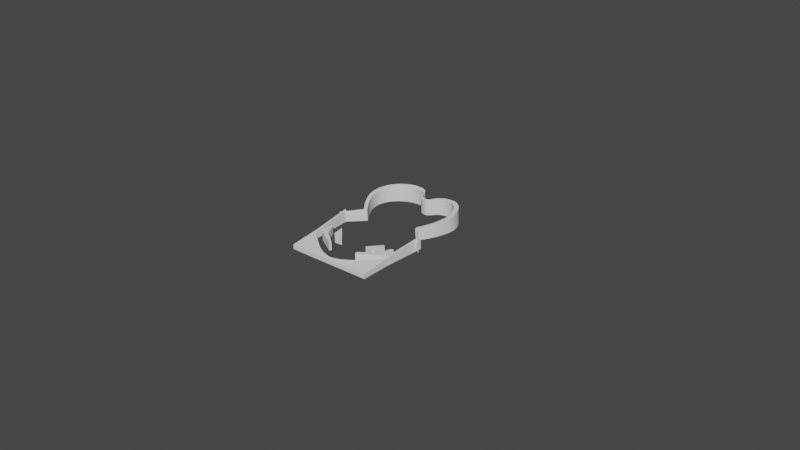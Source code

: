 # Source: BoardColisions.blend  (saved by Blender 3.3.6; exported with 4.5.12 LTS)
import bpy
from mathutils import Matrix  # noqa: F401  (used for matrix-valued properties, if any)

bpy.ops.wm.read_factory_settings(use_empty=True)
scene = bpy.context.scene
scene.name = 'Scene'

# ---- collections
col_collection = bpy.data.collections.new('Collection'); scene.collection.children.link(col_collection)

# ---- node groups
ng_auto_smooth = bpy.data.node_groups.new('Auto Smooth', 'GeometryNodeTree')
_s = ng_auto_smooth.interface.new_socket(name='Geometry', in_out='OUTPUT', socket_type='NodeSocketGeometry')
_s = ng_auto_smooth.interface.new_socket(name='Geometry', in_out='INPUT', socket_type='NodeSocketGeometry')
_s = ng_auto_smooth.interface.new_socket(name='Angle', in_out='INPUT', socket_type='NodeSocketFloat')
_s.subtype = 'ANGLE'
_s.min_value = 0.0
_s.max_value = 3.142
ng_auto_smooth.is_modifier = True
_N = ng_auto_smooth.nodes; _L = ng_auto_smooth.links
n0 = _N.new('NodeGroupOutput'); n0.name = 'Group Output'; n0.location = (480, -100)
n1 = _N.new('NodeGroupInput'); n1.name = 'Group Input'; n1.location = (-420, -300)
n2 = _N.new('NodeGroupInput'); n2.name = 'Group Input.001'; n2.location = (-60, -100)
n3 = _N.new('GeometryNodeSetShadeSmooth'); n3.name = 'Set Shade Smooth'; n3.location = (120, -100)
n3.domain = 'EDGE'
n4 = _N.new('GeometryNodeSetShadeSmooth'); n4.name = 'Set Shade Smooth.001'; n4.location = (300, -100)
n5 = _N.new('GeometryNodeInputMeshEdgeAngle'); n5.name = 'Edge Angle'; n5.location = (-420, -220)
n6 = _N.new('GeometryNodeInputEdgeSmooth'); n6.name = 'Is Edge Smooth'; n6.location = (-60, -160)
n7 = _N.new('GeometryNodeInputShadeSmooth'); n7.name = 'Is Face Smooth'; n7.location = (-240, -340)
n8 = _N.new('FunctionNodeBooleanMath'); n8.name = 'Boolean Math'; n8.location = (-60, -220)
n9 = _N.new('FunctionNodeCompare'); n9.name = 'Compare'; n9.location = (-240, -180)
n9.operation = 'LESS_EQUAL'
_L.new(n5.outputs[0], n9.inputs[0])
_L.new(n4.outputs[0], n0.inputs[0])
_L.new(n1.outputs[1], n9.inputs[1])
_L.new(n9.outputs[0], n8.inputs[0])
_L.new(n7.outputs[0], n8.inputs[1])
_L.new(n2.outputs[0], n3.inputs[0])
_L.new(n6.outputs[0], n3.inputs[1])
_L.new(n3.outputs[0], n4.inputs[0])
_L.new(n8.outputs[0], n3.inputs[2])
n0.is_active_output = True

# ---- world
world_world = bpy.data.worlds.new('World'); scene.world = world_world
world_world.use_nodes = True; world_world.node_tree.nodes.clear()
_N = world_world.node_tree.nodes; _L = world_world.node_tree.links
n0 = _N.new('ShaderNodeOutputWorld'); n0.name = 'World Output'; n0.location = (300, 300)
n1 = _N.new('ShaderNodeBackground'); n1.name = 'Background'; n1.location = (10, 300)
n1.inputs[0].default_value = (0.05088, 0.05088, 0.05088, 1.0)
_L.new(n1.outputs[0], n0.inputs[0])
n0.is_active_output = True
world_world.color = (0.05088, 0.05088, 0.05088)
world_world.use_sun_shadow = False
world_world.sun_shadow_jitter_overblur = 0.0

# ---- meshes
me_plane = bpy.data.meshes.new('Plane')
me_plane.from_pydata([(-0.27, 0.0, 0.0), (0.27, 0.0, 0.0), (0.27, 0.1846, 0.0), (-0.27, 0.1846, 0.0), (-0.2558, 0.0, 0.0), (-0.2416, 0.0, 0.0), (-0.2274, 0.0, 0.0), (-0.2132, 0.0, 0.0), (-0.1989, 0.0, 0.0), (-0.1847, 0.0, 0.0), (-0.1705, 0.0, 0.0), (-0.1563, 0.0, 0.0), (-0.1421, 0.0, 0.0), (-0.1279, 0.0, 0.0), (-0.1137, 0.0, 0.0), (-0.09947, 0.0, 0.0), (-0.08526, 0.0, 0.0), (-0.07105, 0.0, 0.0), (-0.05684, 0.0, 0.0), (-0.04263, 0.0, 0.0), (-0.02842, 0.0, 0.0), (-0.01421, 0.0, 0.0), (-2.701e-08, 0.0, 0.0), (0.01421, 0.0, 0.0), (0.02842, 0.0, 0.0), (0.04263, 0.0, 0.0), (0.05684, 0.0, 0.0), (0.07105, 0.0, 0.0), (0.08526, 0.0, 0.0), (0.09947, 0.0, 0.0), (0.1137, 0.0, 0.0), (0.1279, 0.0, 0.0), (0.1421, 0.0, 0.0), (0.1563, 0.0, 0.0), (0.1705, 0.0, 0.0), (0.1847, 0.0, 0.0), (0.1989, 0.0, 0.0), (0.2132, 0.0, 0.0), (0.2274, 0.0, 0.0), (0.2416, 0.0, 0.0), (0.2558, 0.0, 0.0), (-0.2558, 0.1731, 0.0), (-0.2416, 0.1624, 0.0), (-0.2274, 0.1517, 0.0), (-0.2132, 0.1393, 0.0), (-0.1989, 0.1277, 0.0), (-0.1847, 0.1153, 0.0), (-0.1705, 0.1037, 0.0), (-0.1563, 0.09308, 0.0), (-0.1421, 0.08241, 0.0), (-0.1279, 0.07174, 0.0), (-0.1137, 0.06285, 0.0), (-0.09947, 0.05485, 0.0), (-0.08526, 0.04685, 0.0), (-0.07105, 0.03899, 0.0), (-0.05684, 0.03471, 0.0), (-0.04263, 0.03006, 0.0), (-0.02842, 0.02613, 0.0), (-0.01421, 0.02185, 0.0), (-2.701e-08, 0.02185, 0.0), (0.01421, 0.02185, 0.0), (0.02842, 0.02613, 0.0), (0.04263, 0.03006, 0.0), (0.05684, 0.03471, 0.0), (0.07105, 0.03899, 0.0), (0.08526, 0.04685, 0.0), (0.09947, 0.05485, 0.0), (0.1137, 0.06285, 0.0), (0.1279, 0.07174, 0.0), (0.1421, 0.08241, 0.0), (0.1563, 0.09308, 0.0), (0.1705, 0.1037, 0.0), (0.1847, 0.1153, 0.0), (0.1989, 0.1277, 0.0), (0.2132, 0.1393, 0.0), (0.2274, 0.1517, 0.0), (0.2416, 0.1624, 0.0), (0.2558, 0.1731, 0.0), (0.2889, 0.465, 0.07418), (-0.2737, 0.4535, 0.07329), (0.2889, 0.4682, 0.0), (0.2737, 0.4535, 0.07329), (-0.27, 0.0, 0.03), (0.27, 0.0, 0.03), (0.27, 0.1815, 0.04762), (-0.27, 0.1815, 0.04762), (-0.2558, 0.0, 0.03), (-0.2416, 0.0, 0.03), (-0.2274, 0.0, 0.03), (-0.2132, 0.0, 0.03), (-0.1989, 0.0, 0.03), (-0.1847, 0.0, 0.03), (-0.1705, 0.0, 0.03), (-0.1563, 0.0, 0.03), (-0.1421, 0.0, 0.03), (-0.1279, 0.0, 0.03), (-0.1137, 0.0, 0.03), (-0.09947, 0.0, 0.03), (-0.08526, 0.0, 0.03), (-0.07105, 0.0, 0.03), (-0.05684, 0.0, 0.03), (-0.04263, 0.0, 0.03), (-0.02842, 0.0, 0.03), (-0.01421, 0.0, 0.03), (-2.701e-08, 0.0, 0.03), (0.01421, 0.0, 0.03), (0.02842, 0.0, 0.03), (0.04263, 0.0, 0.03), (0.05684, 0.0, 0.03), (0.07105, 0.0, 0.03), (0.08526, 0.0, 0.03), (0.09947, 0.0, 0.03), (0.1137, 0.0, 0.03), (0.1279, 0.0, 0.03), (0.1421, 0.0, 0.03), (0.1563, 0.0, 0.03), (0.1705, 0.0, 0.03), (0.1847, 0.0, 0.03), (0.1989, 0.0, 0.03), (0.2132, 0.0, 0.03), (0.2274, 0.0, 0.03), (0.2416, 0.0, 0.03), (0.2558, 0.0, 0.03), (-0.2558, 0.17, 0.04672), (-0.2416, 0.1593, 0.04589), (-0.2274, 0.1487, 0.04506), (-0.2132, 0.1363, 0.04409), (-0.1989, 0.1248, 0.0432), (-0.1847, 0.1124, 0.04223), (-0.1705, 0.1008, 0.04133), (-0.1563, 0.0902, 0.0405), (-0.1421, 0.07956, 0.03967), (-0.1279, 0.06893, 0.03884), (-0.1137, 0.06007, 0.03815), (-0.09947, 0.05209, 0.03753), (-0.08526, 0.04412, 0.0369), (-0.07105, 0.03628, 0.03629), (-0.05684, 0.03201, 0.03596), (-0.04263, 0.02738, 0.0356), (-0.02842, 0.02346, 0.03529), (-0.01421, 0.01919, 0.03496), (-2.701e-08, 0.01919, 0.03496), (0.01421, 0.01919, 0.03496), (0.02842, 0.02346, 0.03529), (0.04263, 0.02738, 0.0356), (0.05684, 0.03201, 0.03596), (0.07105, 0.03628, 0.03629), (0.08526, 0.04412, 0.0369), (0.09947, 0.05209, 0.03753), (0.1137, 0.06007, 0.03815), (0.1279, 0.06893, 0.03884), (0.1421, 0.07956, 0.03967), (0.1563, 0.0902, 0.0405), (0.1705, 0.1008, 0.04133), (0.1847, 0.1124, 0.04223), (0.1989, 0.1248, 0.0432), (0.2132, 0.1363, 0.04409), (0.2274, 0.1487, 0.04506), (0.2416, 0.1593, 0.04589), (0.2558, 0.17, 0.04672), (-0.2737, 0.4566, 0.0), (-0.2889, 0.465, 0.07418), (0.2737, 0.4566, 0.0), (-0.2889, 0.4682, 0.0)], [], [(40, 77, 2, 1), (0, 3, 41, 4), (4, 41, 42, 5), (5, 42, 43, 6), (6, 43, 44, 7), (7, 44, 45, 8), (8, 45, 46, 9), (9, 46, 47, 10), (10, 47, 48, 11), (11, 48, 49, 12), (12, 49, 50, 13), (13, 50, 51, 14), (14, 51, 52, 15), (15, 52, 53, 16), (16, 53, 54, 17), (17, 54, 55, 18), (18, 55, 56, 19), (19, 56, 57, 20), (20, 57, 58, 21), (21, 58, 59, 22), (22, 59, 60, 23), (23, 60, 61, 24), (24, 61, 62, 25), (25, 62, 63, 26), (26, 63, 64, 27), (27, 64, 65, 28), (28, 65, 66, 29), (29, 66, 67, 30), (30, 67, 68, 31), (31, 68, 69, 32), (32, 69, 70, 33), (33, 70, 71, 34), (34, 71, 72, 35), (35, 72, 73, 36), (36, 73, 74, 37), (37, 74, 75, 38), (38, 75, 76, 39), (39, 76, 77, 40), (123, 41, 160, 79), (122, 83, 84, 159), (82, 86, 123, 85), (86, 87, 124, 123), (87, 88, 125, 124), (88, 89, 126, 125), (89, 90, 127, 126), (90, 91, 128, 127), (91, 92, 129, 128), (92, 93, 130, 129), (93, 94, 131, 130), (94, 95, 132, 131), (95, 96, 133, 132), (96, 97, 134, 133), (97, 98, 135, 134), (98, 99, 136, 135), (99, 100, 137, 136), (100, 101, 138, 137), (101, 102, 139, 138), (102, 103, 140, 139), (103, 104, 141, 140), (104, 105, 142, 141), (105, 106, 143, 142), (106, 107, 144, 143), (107, 108, 145, 144), (108, 109, 146, 145), (109, 110, 147, 146), (110, 111, 148, 147), (111, 112, 149, 148), (112, 113, 150, 149), (113, 114, 151, 150), (114, 115, 152, 151), (115, 116, 153, 152), (116, 117, 154, 153), (117, 118, 155, 154), (118, 119, 156, 155), (119, 120, 157, 156), (120, 121, 158, 157), (121, 122, 159, 158), (159, 84, 78, 81), (68, 67, 149, 150), (42, 41, 123, 124), (15, 16, 98, 97), (160, 163, 161, 79), (69, 68, 150, 151), (43, 42, 124, 125), (16, 17, 99, 98), (84, 2, 80, 78), (70, 69, 151, 152), (44, 43, 125, 126), (17, 18, 100, 99), (41, 3, 163, 160), (71, 70, 152, 153), (45, 44, 126, 127), (18, 19, 101, 100), (72, 71, 153, 154), (46, 45, 127, 128), (19, 20, 102, 101), (73, 72, 154, 155), (47, 46, 128, 129), (20, 21, 103, 102), (74, 73, 155, 156), (48, 47, 129, 130), (21, 22, 104, 103), (75, 74, 156, 157), (49, 48, 130, 131), (22, 23, 105, 104), (76, 75, 157, 158), (50, 49, 131, 132), (23, 24, 106, 105), (77, 76, 158, 159), (51, 50, 132, 133), (24, 25, 107, 106), (52, 51, 133, 134), (25, 26, 108, 107), (3, 0, 82, 85), (53, 52, 134, 135), (26, 27, 109, 108), (40, 1, 83, 122), (54, 53, 135, 136), (27, 28, 110, 109), (85, 123, 79, 161), (55, 54, 136, 137), (28, 29, 111, 110), (1, 2, 84, 83), (56, 55, 137, 138), (29, 30, 112, 111), (0, 4, 86, 82), (57, 56, 138, 139), (30, 31, 113, 112), (4, 5, 87, 86), (58, 57, 139, 140), (31, 32, 114, 113), (5, 6, 88, 87), (59, 58, 140, 141), (32, 33, 115, 114), (6, 7, 89, 88), (60, 59, 141, 142), (33, 34, 116, 115), (7, 8, 90, 89), (61, 60, 142, 143), (34, 35, 117, 116), (8, 9, 91, 90), (62, 61, 143, 144), (35, 36, 118, 117), (9, 10, 92, 91), (2, 77, 162, 80), (63, 62, 144, 145), (36, 37, 119, 118), (10, 11, 93, 92), (64, 63, 145, 146), (37, 38, 120, 119), (11, 12, 94, 93), (77, 159, 81, 162), (65, 64, 146, 147), (38, 39, 121, 120), (12, 13, 95, 94), (66, 65, 147, 148), (39, 40, 122, 121), (13, 14, 96, 95), (67, 66, 148, 149), (3, 85, 161, 163), (14, 15, 97, 96), (80, 162, 81, 78)])
_uv = me_plane.uv_layers.new(name='UVMap')
_uv.uv.foreach_set('vector', [0.0, 0.0, 0.0, 0.0, 0.0, 0.0, 0.0, 0.0, 0.0, 0.0, 0.0, 0.0, 0.0, 0.0, 0.0, 0.0, 0.0, 0.0, 0.0, 0.0, 0.0, 0.0, 0.0, 0.0, 0.0, 0.0, 0.0, 0.0, 0.0, 0.0, 0.0, 0.0, 0.0, 0.0, 0.0, 0.0, 0.0, 0.0, 0.0, 0.0, 0.0, 0.0, 0.0, 0.0, 0.0, 0.0, 0.0, 0.0, 0.0, 0.0, 0.0, 0.0, 0.0, 0.0, 0.0, 0.0, 0.0, 0.0, 0.0, 0.0, 0.0, 0.0, 0.0, 0.0, 0.0, 0.0, 0.0, 0.0, 0.0, 0.0, 0.0, 0.0, 0.0, 0.0, 0.0, 0.0, 0.0, 0.0, 0.0, 0.0, 0.0, 0.0, 0.0, 0.0, 0.0, 0.0, 0.0, 0.0, 0.0, 0.0, 0.0, 0.0, 0.0, 0.0, 0.0, 0.0, 0.0, 0.0, 0.0, 0.0, 0.0, 0.0, 0.0, 0.0, 0.0, 0.0, 0.0, 0.0, 0.0, 0.0, 0.0, 0.0, 0.0, 0.0, 0.0, 0.0, 0.0, 0.0, 0.0, 0.0, 0.0, 0.0, 0.0, 0.0, 0.0, 0.0, 0.0, 0.0, 0.0, 0.0, 0.0, 0.0, 0.0, 0.0, 0.0, 0.0, 0.0, 0.0, 0.0, 0.0, 0.0, 0.0, 0.0, 0.0, 0.0, 0.0, 0.0, 0.0, 0.0, 0.0, 0.0, 0.0, 0.0, 0.0, 0.0, 0.0, 0.0, 0.0, 0.0, 0.0, 0.0, 0.0, 0.0, 0.0, 0.0, 0.0, 0.0, 0.0, 0.0, 0.0, 0.0, 0.0, 0.0, 0.0, 0.0, 0.0, 0.0, 0.0, 0.0, 0.0, 0.0, 0.0, 0.0, 0.0, 0.0, 0.0, 0.0, 0.0, 0.0, 0.0, 0.0, 0.0, 0.0, 0.0, 0.0, 0.0, 0.0, 0.0, 0.0, 0.0, 0.0, 0.0, 0.0, 0.0, 0.0, 0.0, 0.0, 0.0, 0.0, 0.0, 0.0, 0.0, 0.0, 0.0, 0.0, 0.0, 0.0, 0.0, 0.0, 0.0, 0.0, 0.0, 0.0, 0.0, 0.0, 0.0, 0.0, 0.0, 0.0, 0.0, 0.0, 0.0, 0.0, 0.0, 0.0, 0.0, 0.0, 0.0, 0.0, 0.0, 0.0, 0.0, 0.0, 0.0, 0.0, 0.0, 0.0, 0.0, 0.0, 0.0, 0.0, 0.0, 0.0, 0.0, 0.0, 0.0, 0.0, 0.0, 0.0, 0.0, 0.0, 0.0, 0.0, 0.0, 0.0, 0.0, 0.0, 0.0, 0.0, 0.0, 0.0, 0.0, 0.0, 0.0, 0.0, 0.0, 0.0, 0.0, 0.0, 0.0, 0.0, 0.0, 0.0, 0.0, 0.0, 0.0, 0.0, 0.0, 0.0, 0.0, 0.0, 0.0, 0.0, 0.0, 0.0, 0.0, 0.0, 0.0, 0.0, 0.0, 0.0, 0.0, 0.0, 0.0, 0.0, 0.0, 0.0, 0.0, 0.0, 0.0, 0.0, 0.0, 0.0, 0.0, 0.0, 0.0, 0.0, 0.0, 0.0, 0.0, 0.0, 0.0, 0.0, 0.0, 0.0, 0.0, 0.0, 0.0, 0.0, 0.0, 0.0, 0.0, 0.0, 0.0, 0.0, 0.0, 0.0, 0.0, 0.0, 0.0, 0.0, 0.0, 0.0, 0.0, 0.0, 0.0, 0.0, 0.0, 0.0, 0.0, 0.0, 0.0, 0.0, 0.0, 0.0, 0.0, 0.0, 0.0, 0.0, 0.0, 0.0, 0.0, 0.0, 0.0, 0.0, 0.0, 0.0, 0.0, 0.0, 0.0, 0.0, 0.0, 0.0, 0.0, 0.0, 0.0, 0.0, 0.0, 0.0, 0.0, 0.0, 0.0, 0.0, 0.0, 0.0, 0.0, 0.0, 0.0, 0.0, 0.0, 0.0, 0.0, 0.0, 0.0, 0.0, 0.0, 0.0, 0.0, 0.0, 0.0, 0.0, 0.0, 0.0, 0.0, 0.0, 0.0, 0.0, 0.0, 0.0, 0.0, 0.0, 0.0, 0.0, 0.0, 0.0, 0.0, 0.0, 0.0, 0.0, 0.0, 0.0, 0.0, 0.0, 0.0, 0.0, 0.0, 0.0, 0.0, 0.0, 0.0, 0.0, 0.0, 0.0, 0.0, 0.0, 0.0, 0.0, 0.0, 0.0, 0.0, 0.0, 0.0, 0.0, 0.0, 0.0, 0.0, 0.0, 0.0, 0.0, 0.0, 0.0, 0.0, 0.0, 0.0, 0.0, 0.0, 0.0, 0.0, 0.0, 0.0, 0.0, 0.0, 0.0, 0.0, 0.0, 0.0, 0.0, 0.0, 0.0, 0.0, 0.0, 0.0, 0.0, 0.0, 0.0, 0.0, 0.0, 0.0, 0.0, 0.0, 0.0, 0.0, 0.0, 0.0, 0.0, 0.0, 0.0, 0.0, 0.0, 0.0, 0.0, 0.0, 0.0, 0.0, 0.0, 0.0, 0.0, 0.0, 0.0, 0.0, 0.0, 0.0, 0.0, 0.0, 0.0, 0.0, 0.0, 0.0, 0.0, 0.0, 0.0, 0.0, 0.0, 0.0, 0.0, 0.0, 0.0, 0.0, 0.0, 0.0, 0.0, 0.0, 0.0, 0.0, 0.0, 0.0, 0.0, 0.0, 0.0, 0.0, 0.0, 0.0, 0.0, 0.0, 0.0, 0.0, 0.0, 0.0, 0.0, 0.0, 0.0, 0.0, 0.0, 0.0, 0.0, 0.0, 0.0, 0.0, 0.0, 0.0, 0.0, 0.0, 0.0, 0.0, 0.0, 0.0, 0.0, 0.0, 0.0, 0.0, 0.0, 0.0, 0.0, 0.0, 0.0, 0.0, 0.0, 0.0, 0.0, 0.0, 0.0, 0.0, 0.0, 0.0, 0.0, 0.0, 0.0, 0.0, 0.0, 0.0, 0.0, 0.0, 0.0, 0.0, 0.0, 0.0, 0.0, 0.0, 0.0, 0.0, 0.0, 0.0, 0.0, 0.0, 0.0, 0.0, 0.0, 0.0, 0.0, 0.0, 0.0, 0.0, 0.0, 0.0, 0.0, 0.0, 0.0, 0.0, 0.0, 0.0, 0.0, 0.0, 0.0, 0.0, 0.0, 0.0, 0.0, 0.0, 0.0, 0.0, 0.0, 0.0, 0.0, 0.0, 0.0, 0.0, 0.0, 0.0, 0.0, 0.0, 0.0, 0.0, 0.0, 0.0, 0.0, 0.0, 0.0, 0.0, 0.0, 0.0, 0.0, 0.0, 0.0, 0.0, 0.0, 0.0, 0.0, 0.0, 0.0, 0.0, 0.0, 0.0, 0.0, 0.0, 0.0, 0.0, 0.0, 0.0, 0.0, 0.0, 0.0, 0.0, 0.0, 0.0, 0.0, 0.0, 0.0, 0.0, 0.0, 0.0, 0.0, 0.0, 0.0, 0.0, 0.0, 0.0, 0.0, 0.0, 0.0, 0.0, 0.0, 0.0, 0.0, 0.0, 0.0, 0.0, 0.0, 0.0, 0.0, 0.0, 0.0, 0.0, 0.0, 0.0, 0.0, 0.0, 0.0, 0.0, 0.0, 0.0, 0.0, 0.0, 0.0, 0.0, 0.0, 0.0, 0.0, 0.0, 0.0, 0.0, 0.0, 0.0, 0.0, 0.0, 0.0, 0.0, 0.0, 0.0, 0.0, 0.0, 0.0, 0.0, 0.0, 0.0, 0.0, 0.0, 0.0, 0.0, 0.0, 0.0, 0.0, 0.0, 0.0, 0.0, 0.0, 0.0, 0.0, 0.0, 0.0, 0.0, 0.0, 0.0, 0.0, 0.0, 0.0, 0.0, 0.0, 0.0, 0.0, 0.0, 0.0, 0.0, 0.0, 0.0, 0.0, 0.0, 0.0, 0.0, 0.0, 0.0, 0.0, 0.0, 0.0, 0.0, 0.0, 0.0, 0.0, 0.0, 0.0, 0.0, 0.0, 0.0, 0.0, 0.0, 0.0, 0.0, 0.0, 0.0, 0.0, 0.0, 0.0, 0.0, 0.0, 0.0, 0.0, 0.0, 0.0, 0.0, 0.0, 0.0, 0.0, 0.0, 0.0, 0.0, 0.0, 0.0, 0.0, 0.0, 0.0, 0.0, 0.0, 0.0, 0.0, 0.0, 0.0, 0.0, 0.0, 0.0, 0.0, 0.0, 0.0, 0.0, 0.0, 0.0, 0.0, 0.0, 0.0, 0.0, 0.0, 0.0, 0.0, 0.0, 0.0, 0.0, 0.0, 0.0, 0.0, 0.0, 0.0, 0.0, 0.0, 0.0, 0.0, 0.0, 0.0, 0.0, 0.0, 0.0, 0.0, 0.0, 0.0, 0.0, 0.0, 0.0, 0.0, 0.0, 0.0, 0.0, 0.0, 0.0, 0.0, 0.0, 0.0, 0.0, 0.0, 0.0, 0.0, 0.0, 0.0, 0.0, 0.0, 0.0, 0.0, 0.0, 0.0, 0.0, 0.0, 0.0, 0.0, 0.0, 0.0, 0.0, 0.0, 0.0, 0.0, 0.0, 0.0, 0.0, 0.0, 0.0, 0.0, 0.0, 0.0, 0.0, 0.0, 0.0, 0.0, 0.0, 0.0, 0.0, 0.0, 0.0, 0.0, 0.0, 0.0, 0.0, 0.0, 0.0, 0.0, 0.0, 0.0, 0.0, 0.0, 0.0, 0.0, 0.0, 0.0, 0.0, 0.0, 0.0, 0.0, 0.0, 0.0, 0.0, 0.0, 0.0, 0.0, 0.0, 0.0, 0.0, 0.0, 0.0, 0.0, 0.0, 0.0, 0.0, 0.0, 0.0, 0.0, 0.0, 0.0, 0.0, 0.0, 0.0, 0.0, 0.0, 0.0, 0.0, 0.0, 0.0, 0.0, 0.0, 0.0, 0.0, 0.0, 0.0, 0.0, 0.0, 0.0, 0.0, 0.0, 0.0, 0.0, 0.0, 0.0, 0.0, 0.0, 0.0, 0.0, 0.0, 0.0, 0.0, 0.0, 0.0, 0.0, 0.0, 0.0, 0.0, 0.0, 0.0, 0.0, 0.0, 0.0, 0.0, 0.0, 0.0, 0.0, 0.0, 0.0, 0.0, 0.0, 0.0, 0.0, 0.0, 0.0, 0.0, 0.0, 0.0, 0.0, 0.0, 0.0, 0.0, 0.0, 0.0, 0.0, 0.0, 0.0, 0.0, 0.0, 0.0, 0.0, 0.0, 0.0, 0.0, 0.0, 0.0, 0.0, 0.0, 0.0, 0.0, 0.0, 0.0, 0.0, 0.0, 0.0, 0.0, 0.0, 0.0, 0.0, 0.0, 0.0, 0.0, 0.0, 0.0, 0.0, 0.0, 0.0, 0.0, 0.0, 0.0, 0.0, 0.0, 0.0, 0.0, 0.0, 0.0, 0.0, 0.0, 0.0, 0.0, 0.0, 0.0, 0.0, 0.0, 0.0, 0.0, 0.0, 0.0, 0.0, 0.0, 0.0, 0.0, 0.0, 0.0, 0.0, 0.0, 0.0, 0.0, 0.0, 0.0, 0.0, 0.0, 0.0, 0.0, 0.0, 0.0, 0.0, 0.0, 0.0, 0.0, 0.0, 0.0, 0.0, 0.0, 0.0, 0.0, 0.0, 0.0, 0.0, 0.0, 0.0, 0.0, 0.0, 0.0, 0.0, 0.0, 0.0, 0.0, 0.0, 0.0, 0.0, 0.0, 0.0, 0.0, 0.0, 0.0, 0.0, 0.0, 0.0, 0.0, 0.0, 0.0, 0.0, 0.0, 0.0, 0.0, 0.0, 0.0, 0.0, 0.0, 0.0, 0.0, 0.0, 0.0, 0.0, 0.0, 0.0, 0.0, 0.0, 0.0, 0.0, 0.0, 0.0, 0.0, 0.0, 0.0, 0.0, 0.0, 0.0, 0.0, 0.0, 0.0, 0.0, 0.0, 0.0, 0.0, 0.0, 0.0, 0.0, 0.0, 0.0, 0.0, 0.0, 0.0, 0.0, 0.0, 0.0, 0.0, 0.0, 0.0, 0.0, 0.0, 0.0, 0.0, 0.0, 0.0, 0.0, 0.0, 0.0, 0.0, 0.0, 0.0, 0.0, 0.0, 0.0, 0.0, 0.0, 0.0, 0.0, 0.0, 0.0, 0.0, 0.0, 0.0, 0.0, 0.0, 0.0, 0.0, 0.0, 0.0, 0.0, 0.0, 0.0, 0.0, 0.0, 0.0, 0.0, 0.0, 0.0, 0.0, 0.0, 0.0, 0.0, 0.0, 0.0, 0.0, 0.0, 0.0, 0.0, 0.0, 0.0, 0.0, 0.0, 0.0, 0.0, 0.0, 0.0, 0.0, 0.0, 0.0, 0.0, 0.0, 0.0, 0.0, 0.0, 0.0, 0.0, 0.0, 0.0, 0.0, 0.0, 0.0, 0.0, 0.0, 0.0, 0.0, 0.0, 0.0, 0.0, 0.0, 0.0, 0.0, 0.0, 0.0, 0.0, 0.0, 0.0, 0.0, 0.0, 0.0, 0.0, 0.0, 0.0, 0.0, 0.0, 0.0, 0.0, 0.0, 0.0, 0.0, 0.0, 0.0, 0.0, 0.0, 0.0, 0.0, 0.0, 0.0, 0.0, 0.0, 0.0, 0.0, 0.0, 0.0, 0.0, 0.0, 0.0, 0.0, 0.0, 0.0, 0.0, 0.0, 0.0, 0.0, 0.0, 0.0, 0.0, 0.0, 0.0, 0.0, 0.0, 0.0, 0.0, 0.0, 0.0, 0.0, 0.0, 0.0, 0.0, 0.0, 0.0, 0.0, 0.0, 0.0, 0.0, 0.0])
me_plane.update()
me_mesh = bpy.data.meshes.new('Mesh')
me_mesh.from_pydata([(-0.2612, 0.4092, 0.0), (-0.252, 0.4185, 0.0), (-0.1873, 0.4828, 0.0), (-0.1831, 0.4878, 0.0), (-0.1873, 0.5015, 0.0), (-0.2138, 0.5384, 0.0), (-0.2361, 0.5738, 0.0), (-0.2642, 0.6374, 0.0), (-0.266, 0.7334, 0.0), (-0.2574, 0.7561, 0.0), (-0.231, 0.796, 0.0), (-0.2139, 0.8129, 0.0), (-0.1741, 0.8397, 0.0), (-0.152, 0.8492, 0.0), (-0.129, 0.8558, 0.0), (-0.04505, 0.8527, 0.0), (-0.03411, 0.8462, 0.0), (-0.02677, 0.8383, 0.0), (-0.01891, 0.8199, 0.0), (-0.01639, 0.8102, 0.0), (-0.0135, 0.8008, 0.0), (-0.002622, 0.7841, 0.0), (0.02169, 0.7732, 0.0), (0.06227, 0.787, 0.0), (0.1108, 0.8313, 0.0), (0.1272, 0.8371, 0.0), (0.1721, 0.8401, 0.0), (0.2304, 0.8082, 0.0), (0.2412, 0.7937, 0.0), (0.2576, 0.7603, 0.0), (0.2674, 0.6881, 0.0), (0.2572, 0.6416, 0.0), (0.2465, 0.6054, 0.0), (0.2422, 0.594, 0.0), (0.215, 0.5392, 0.0), (0.1929, 0.4913, 0.0), (0.201, 0.4774, 0.0), (0.2075, 0.4688, 0.0), (0.2155, 0.4591, 0.0), (0.272, 0.3981, 0.0), (0.2856, 0.3837, 0.0), (-0.2754, 0.3893, 0.06575), (-0.2419, 0.4239, 0.06898), (-0.2314, 0.4341, 0.06994), (-0.221, 0.4443, 0.07089), (-0.2109, 0.4541, 0.07181), (-0.1936, 0.4713, 0.07341), (-0.1873, 0.4966, 0.07577), (-0.1944, 0.5063, 0.07668), (-0.2249, 0.5501, 0.08077), (-0.2564, 0.6098, 0.08634), (-0.2642, 0.6319, 0.08841), (-0.2139, 0.8067, 0.1047), (-0.1055, 0.853, 0.1091), (-0.06058, 0.851, 0.1089), (-0.02204, 0.8231, 0.1063), (0.02169, 0.7672, 0.101), (0.04542, 0.7685, 0.1012), (0.06227, 0.7809, 0.1023), (0.08682, 0.8084, 0.1049), (0.09758, 0.8173, 0.1057), (0.1108, 0.825, 0.1064), (0.1474, 0.8338, 0.1073), (0.1721, 0.8337, 0.1073), (0.1888, 0.8306, 0.107), (0.2042, 0.8239, 0.1063), (0.2503, 0.7715, 0.1014), (0.2572, 0.6361, 0.0888), (0.2503, 0.6115, 0.0865), (0.2465, 0.6001, 0.08544), (0.2422, 0.5887, 0.08437), (0.2237, 0.55, 0.08076), (0.2047, 0.5161, 0.07759), (0.1924, 0.4954, 0.07566), (0.1916, 0.4915, 0.0753), (0.2075, 0.464, 0.07273), (0.2248, 0.4439, 0.07085), (0.2353, 0.4325, 0.06979), (0.2591, 0.4073, 0.06743), (-0.2754, 0.3938, 0.0), (-0.2691, 0.4008, 0.0), (-0.2419, 0.4285, 0.0), (-0.2314, 0.4387, 0.0), (-0.221, 0.449, 0.0), (-0.2109, 0.4588, 0.0), (-0.2016, 0.468, 0.0), (-0.1936, 0.4761, 0.0), (-0.1813, 0.4908, 0.0), (-0.1827, 0.4946, 0.0), (-0.1944, 0.5113, 0.0), (-0.2034, 0.5237, 0.0), (-0.2249, 0.5552, 0.0), (-0.2468, 0.5938, 0.0), (-0.2564, 0.6151, 0.0), (-0.2697, 0.6603, 0.0), (-0.2722, 0.6836, 0.0), (-0.271, 0.7092, 0.0), (-0.2456, 0.777, 0.0), (-0.1949, 0.8275, 0.0), (-0.1055, 0.8595, 0.0), (-0.08168, 0.8599, 0.0), (-0.06058, 0.8574, 0.0), (-0.02204, 0.8294, 0.0), (-0.009245, 0.792, 0.0), (0.007357, 0.7778, 0.0), (0.03476, 0.7722, 0.0), (0.04542, 0.7746, 0.0), (0.05435, 0.7797, 0.0), (0.06986, 0.7957, 0.0), (0.07781, 0.8051, 0.0), (0.08682, 0.8147, 0.0), (0.09758, 0.8236, 0.0), (0.1474, 0.8402, 0.0), (0.1888, 0.8369, 0.0), (0.2042, 0.8302, 0.0), (0.2181, 0.8205, 0.0), (0.2503, 0.7776, 0.0), (0.263, 0.7422, 0.0), (0.2665, 0.7239, 0.0), (0.268, 0.7057, 0.0), (0.2647, 0.6717, 0.0), (0.2608, 0.6558, 0.0), (0.2538, 0.6288, 0.0), (0.2503, 0.6169, 0.0), (0.2371, 0.582, 0.0), (0.231, 0.5692, 0.0), (0.2237, 0.5551, 0.0), (0.2047, 0.5211, 0.0), (0.1924, 0.5003, 0.0), (0.1916, 0.4964, 0.0), (0.196, 0.4849, 0.0), (0.2248, 0.4486, 0.0), (0.2353, 0.4371, 0.0), (0.2467, 0.4248, 0.0), (0.2591, 0.4118, 0.0), (-0.2691, 0.3964, 0.06641), (-0.2612, 0.4047, 0.06719), (-0.252, 0.414, 0.06806), (-0.2016, 0.4632, 0.07266), (-0.1873, 0.478, 0.07404), (-0.1831, 0.483, 0.0745), (-0.1813, 0.486, 0.07478), (-0.1827, 0.4897, 0.07513), (-0.2034, 0.5187, 0.07783), (-0.2138, 0.5334, 0.0792), (-0.2361, 0.5686, 0.08249), (-0.2468, 0.5885, 0.08436), (-0.2697, 0.6547, 0.09054), (-0.2722, 0.6779, 0.0927), (-0.271, 0.7034, 0.09508), (-0.266, 0.7275, 0.09733), (-0.2574, 0.7501, 0.09944), (-0.2456, 0.7709, 0.1014), (-0.231, 0.7898, 0.1032), (-0.1949, 0.8212, 0.1061), (-0.1741, 0.8333, 0.1072), (-0.152, 0.8428, 0.1081), (-0.129, 0.8494, 0.1087), (-0.08168, 0.8535, 0.1091), (-0.04505, 0.8463, 0.1084), (-0.03411, 0.8398, 0.1078), (-0.02677, 0.832, 0.1071), (-0.01891, 0.8136, 0.1054), (-0.01639, 0.804, 0.1045), (-0.0135, 0.7946, 0.1036), (-0.009245, 0.7858, 0.1028), (-0.002622, 0.778, 0.1021), (0.007357, 0.7717, 0.1015), (0.03476, 0.7661, 0.1009), (0.05435, 0.7736, 0.1016), (0.06986, 0.7895, 0.1031), (0.07781, 0.7989, 0.104), (0.1272, 0.8307, 0.107), (0.2181, 0.8142, 0.1054), (0.2304, 0.802, 0.1043), (0.2412, 0.7876, 0.1029), (0.2576, 0.7543, 0.09983), (0.263, 0.7363, 0.09815), (0.2665, 0.718, 0.09645), (0.268, 0.6999, 0.09476), (0.2674, 0.6824, 0.09312), (0.2647, 0.666, 0.09159), (0.2608, 0.6502, 0.09012), (0.2538, 0.6234, 0.08761), (0.2371, 0.5768, 0.08326), (0.231, 0.564, 0.08207), (0.215, 0.5341, 0.07928), (0.1929, 0.4864, 0.07482), (0.196, 0.4801, 0.07423), (0.201, 0.4726, 0.07353), (0.2155, 0.4544, 0.07183), (0.2467, 0.4203, 0.06864), (0.272, 0.3936, 0.06616), (0.2856, 0.3793, 0.06482), (-0.2854, 0.3957, -0.0014), (-0.2753, 0.4059, -0.0014), (-0.2094, 0.4743, -0.0014), (-0.2048, 0.4798, -0.0014), (-0.2052, 0.4902, -0.0014), (-0.2343, 0.5306, -0.0014), (-0.2586, 0.5693, -0.0014), (-0.2894, 0.6388, -0.0014), (-0.2913, 0.7438, -0.0014), (-0.2819, 0.7686, -0.0014), (-0.253, 0.8123, -0.0014), (-0.2344, 0.8307, -0.0014), (-0.1908, 0.86, -0.0014), (-0.1667, 0.8704, -0.0014), (-0.1416, 0.8777, -0.0014), (-0.04973, 0.8743, -0.0014), (-0.03778, 0.8672, -0.0014), (-0.02975, 0.8585, -0.0014), (-0.01738, 0.8384, -0.0014), (-0.01463, 0.8278, -0.0014), (-0.01147, 0.8174, -0.0014), (-0.003343, 0.7993, -0.0014), (0.02323, 0.7874, -0.0014), (0.06512, 0.8044, -0.0014), (0.1207, 0.8509, -0.0014), (0.1386, 0.8571, -0.0014), (0.1877, 0.8605, -0.0014), (0.2515, 0.8256, -0.0014), (0.2632, 0.8098, -0.0014), (0.2811, 0.7732, -0.0014), (0.2919, 0.6943, -0.0014), (0.2808, 0.6435, -0.0014), (0.269, 0.6039, -0.0014), (0.2643, 0.5914, -0.0014), (0.2346, 0.5315, -0.0014), (0.2132, 0.48, -0.001976), (0.2208, 0.4679, -0.0007285), (0.228, 0.4585, -0.0007285), (0.2367, 0.4479, -0.0007285), (0.2986, 0.3812, -0.0007285), (0.3134, 0.3655, -0.0007285), (-0.3009, 0.3744, 0.06576), (-0.2643, 0.4122, 0.06929), (-0.2529, 0.4233, 0.07034), (-0.2414, 0.4345, 0.07138), (-0.2352, 0.4433, 0.0722), (-0.2164, 0.4621, 0.07396), (-0.2052, 0.4853, 0.07612), (-0.213, 0.4959, 0.07712), (-0.2464, 0.5438, 0.08158), (-0.2808, 0.609, 0.08767), (-0.2894, 0.6332, 0.08994), (-0.2344, 0.8243, 0.1078), (-0.1158, 0.875, 0.1125), (-0.06671, 0.8727, 0.1123), (-0.02457, 0.8423, 0.1095), (0.02323, 0.7811, 0.1037), (0.04918, 0.7826, 0.1039), (0.06512, 0.7981, 0.1053), (0.09196, 0.8282, 0.1081), (0.1062, 0.8359, 0.1089), (0.1207, 0.8443, 0.1096), (0.1606, 0.854, 0.1106), (0.1877, 0.8539, 0.1105), (0.206, 0.8504, 0.1102), (0.2228, 0.8432, 0.1095), (0.2732, 0.7859, 0.1042), (0.2808, 0.6379, 0.09037), (0.2732, 0.6109, 0.08786), (0.269, 0.5984, 0.08669), (0.2643, 0.586, 0.08552), (0.2441, 0.5436, 0.08157), (0.2233, 0.5066, 0.07811), (0.2099, 0.484, 0.076), (0.2118, 0.4807, 0.07512), (0.228, 0.4536, 0.07383), (0.2469, 0.4316, 0.07178), (0.2584, 0.4191, 0.07062), (0.2844, 0.3916, 0.06804), (-0.3009, 0.3789, -0.0014), (-0.2941, 0.3866, -0.0014), (-0.2643, 0.4168, -0.0014), (-0.2529, 0.428, -0.0014), (-0.2414, 0.4392, -0.0014), (-0.2352, 0.4481, -0.0014), (-0.2251, 0.4581, -0.0014), (-0.2164, 0.467, -0.0014), (-0.2029, 0.4831, -0.0014), (-0.2044, 0.4872, -0.0014), (-0.213, 0.501, -0.0014), (-0.2229, 0.5145, -0.0014), (-0.2464, 0.549, -0.0014), (-0.2703, 0.5912, -0.0014), (-0.2808, 0.6145, -0.0014), (-0.2953, 0.6639, -0.0014), (-0.2981, 0.6894, -0.0014), (-0.2968, 0.7173, -0.0014), (-0.269, 0.7915, -0.0014), (-0.2135, 0.8467, -0.0014), (-0.1158, 0.8816, -0.0014), (-0.08978, 0.8821, -0.0014), (-0.06671, 0.8794, -0.0014), (-0.02457, 0.8488, -0.0014), (-0.006813, 0.8078, -0.0014), (0.007567, 0.7923, -0.0014), (0.03753, 0.7862, -0.0014), (0.04918, 0.7888, -0.0014), (0.05895, 0.7945, -0.0014), (0.07342, 0.8139, -0.0014), (0.08211, 0.8242, -0.0014), (0.09196, 0.8347, -0.0014), (0.1062, 0.8424, -0.0014), (0.1606, 0.8606, -0.0014), (0.206, 0.857, -0.0014), (0.2228, 0.8497, -0.0014), (0.238, 0.8391, -0.0014), (0.2732, 0.7922, -0.0014), (0.2871, 0.7535, -0.0014), (0.2909, 0.7334, -0.0014), (0.2926, 0.7135, -0.0014), (0.2889, 0.6763, -0.0014), (0.2846, 0.6589, -0.0014), (0.277, 0.6295, -0.0014), (0.2732, 0.6165, -0.0014), (0.2587, 0.5783, -0.0014), (0.2521, 0.5643, -0.0014), (0.2441, 0.5489, -0.0014), (0.2233, 0.5117, -0.0014), (0.2099, 0.489, -0.0014), (0.2118, 0.4856, -0.001976), (0.2154, 0.4761, -0.0007285), (0.2469, 0.4364, -0.0007285), (0.2584, 0.4239, -0.0007285), (0.2709, 0.4104, -0.0007285), (0.2844, 0.3962, -0.0007285), (-0.2941, 0.3821, 0.06648), (-0.2854, 0.3912, 0.06733), (-0.2753, 0.4013, 0.06828), (-0.2251, 0.4533, 0.07313), (-0.2094, 0.4694, 0.07464), (-0.2048, 0.4749, 0.07515), (-0.2029, 0.4781, 0.07545), (-0.2044, 0.4822, 0.07583), (-0.2229, 0.5094, 0.07838), (-0.2343, 0.5255, 0.07987), (-0.2586, 0.564, 0.08347), (-0.2703, 0.5858, 0.08551), (-0.2953, 0.6581, 0.09226), (-0.2981, 0.6835, 0.09463), (-0.2968, 0.7114, 0.09723), (-0.2913, 0.7377, 0.0997), (-0.2819, 0.7624, 0.102), (-0.269, 0.7852, 0.1041), (-0.253, 0.8059, 0.1061), (-0.2135, 0.8402, 0.1093), (-0.1908, 0.8534, 0.1105), (-0.1667, 0.8638, 0.1115), (-0.1416, 0.871, 0.1121), (-0.08978, 0.8755, 0.1126), (-0.04973, 0.8676, 0.1118), (-0.03778, 0.8605, 0.1112), (-0.02975, 0.8519, 0.1104), (-0.01738, 0.8319, 0.1085), (-0.01463, 0.8213, 0.1075), (-0.01147, 0.811, 0.1065), (-0.006813, 0.8014, 0.1056), (-0.003343, 0.793, 0.1049), (0.007567, 0.7861, 0.1042), (0.03753, 0.78, 0.1036), (0.05895, 0.7882, 0.1044), (0.07342, 0.8075, 0.1062), (0.08211, 0.8178, 0.1072), (0.1386, 0.8506, 0.1102), (0.238, 0.8326, 0.1086), (0.2515, 0.8192, 0.1073), (0.2632, 0.8034, 0.1058), (0.2811, 0.767, 0.1024), (0.2871, 0.7473, 0.1006), (0.2909, 0.7273, 0.09873), (0.2926, 0.7076, 0.09688), (0.2919, 0.6885, 0.09509), (0.2889, 0.6705, 0.09342), (0.2846, 0.6532, 0.09181), (0.277, 0.6239, 0.08907), (0.2587, 0.573, 0.08431), (0.2521, 0.559, 0.08301), (0.2346, 0.5263, 0.07995), (0.2132, 0.4751, 0.07459), (0.2154, 0.4711, 0.07547), (0.2208, 0.4629, 0.07471), (0.2367, 0.4431, 0.07286), (0.2709, 0.4057, 0.06937), (0.2986, 0.3766, 0.06665), (0.3134, 0.361, 0.06519)], [], [(133, 134, 78, 191), (29, 117, 177, 176), (102, 18, 162, 55), (89, 90, 143, 48), (134, 39, 192, 78), (18, 19, 163, 162), (90, 5, 144, 143), (39, 40, 193, 192), (19, 20, 164, 163), (5, 91, 49, 144), (119, 30, 180, 179), (20, 103, 165, 164), (91, 6, 145, 49), (30, 120, 181, 180), (103, 21, 166, 165), (6, 92, 146, 145), (21, 104, 167, 166), (92, 93, 50, 146), (121, 31, 67, 182), (104, 22, 56, 167), (93, 7, 51, 50), (31, 122, 183, 67), (22, 105, 168, 56), (7, 94, 147, 51), (122, 123, 68, 183), (105, 106, 57, 168), (123, 32, 69, 68), (106, 107, 169, 57), (32, 33, 70, 69), (107, 23, 58, 169), (96, 8, 150, 149), (33, 124, 184, 70), (23, 108, 170, 58), (8, 9, 151, 150), (79, 80, 135, 41), (9, 97, 152, 151), (80, 0, 136, 135), (125, 126, 71, 185), (109, 110, 59, 171), (97, 10, 153, 152), (0, 1, 137, 136), (126, 34, 186, 71), (110, 111, 60, 59), (10, 11, 52, 153), (1, 81, 42, 137), (34, 127, 72, 186), (111, 24, 61, 60), (11, 98, 154, 52), (81, 82, 43, 42), (127, 128, 73, 72), (24, 25, 172, 61), (98, 12, 155, 154), (82, 83, 44, 43), (128, 129, 74, 73), (25, 112, 62, 172), (12, 13, 156, 155), (83, 84, 45, 44), (129, 35, 187, 74), (112, 26, 63, 62), (13, 14, 157, 156), (84, 85, 138, 45), (35, 130, 188, 187), (26, 113, 64, 63), (14, 99, 53, 157), (85, 86, 46, 138), (130, 36, 189, 188), (113, 114, 65, 64), (99, 100, 158, 53), (86, 2, 139, 46), (36, 37, 75, 189), (114, 115, 173, 65), (100, 101, 54, 158), (2, 3, 140, 139), (37, 38, 190, 75), (115, 27, 174, 173), (101, 15, 159, 54), (3, 87, 141, 140), (38, 131, 76, 190), (27, 28, 175, 174), (15, 16, 160, 159), (131, 132, 77, 76), (28, 116, 66, 175), (16, 17, 161, 160), (88, 4, 47, 142), (132, 133, 191, 77), (116, 29, 176, 66), (17, 102, 55, 161), (4, 89, 48, 47), (117, 118, 178, 177), (118, 119, 179, 178), (120, 121, 182, 181), (94, 95, 148, 147), (95, 96, 149, 148), (124, 125, 185, 184), (108, 109, 171, 170), (87, 88, 142, 141), (327, 385, 272, 328), (223, 370, 371, 311), (296, 249, 356, 212), (283, 242, 337, 284), (328, 272, 386, 233), (212, 356, 357, 213), (284, 337, 338, 199), (233, 386, 387, 234), (213, 357, 358, 214), (199, 338, 243, 285), (313, 373, 374, 224), (214, 358, 359, 297), (285, 243, 339, 200), (224, 374, 375, 314), (297, 359, 360, 215), (200, 339, 340, 286), (215, 360, 361, 298), (286, 340, 244, 287), (315, 376, 261, 225), (298, 361, 250, 216), (287, 244, 245, 201), (225, 261, 377, 316), (216, 250, 362, 299), (201, 245, 341, 288), (316, 377, 262, 317), (299, 362, 251, 300), (317, 262, 263, 226), (300, 251, 363, 301), (226, 263, 264, 227), (301, 363, 252, 217), (290, 343, 344, 202), (227, 264, 378, 318), (217, 252, 364, 302), (202, 344, 345, 203), (273, 235, 329, 274), (203, 345, 346, 291), (274, 329, 330, 194), (319, 379, 265, 320), (303, 365, 253, 304), (291, 346, 347, 204), (194, 330, 331, 195), (320, 265, 380, 228), (304, 253, 254, 305), (204, 347, 246, 205), (195, 331, 236, 275), (228, 380, 266, 321), (305, 254, 255, 218), (205, 246, 348, 292), (275, 236, 237, 276), (321, 266, 267, 322), (218, 255, 366, 219), (292, 348, 349, 206), (276, 237, 238, 277), (322, 267, 268, 323), (219, 366, 256, 306), (206, 349, 350, 207), (277, 238, 239, 278), (323, 268, 381, 229), (306, 256, 257, 220), (207, 350, 351, 208), (278, 239, 332, 279), (229, 381, 382, 324), (220, 257, 258, 307), (208, 351, 247, 293), (279, 332, 240, 280), (324, 382, 383, 230), (307, 258, 259, 308), (293, 247, 352, 294), (280, 240, 333, 196), (230, 383, 269, 231), (308, 259, 367, 309), (294, 352, 248, 295), (196, 333, 334, 197), (231, 269, 384, 232), (309, 367, 368, 221), (295, 248, 353, 209), (197, 334, 335, 281), (232, 384, 270, 325), (221, 368, 369, 222), (209, 353, 354, 210), (325, 270, 271, 326), (222, 369, 260, 310), (210, 354, 355, 211), (282, 336, 241, 198), (326, 271, 385, 327), (310, 260, 370, 223), (211, 355, 249, 296), (198, 241, 242, 283), (311, 371, 372, 312), (312, 372, 373, 313), (314, 375, 376, 315), (288, 341, 342, 289), (289, 342, 343, 290), (318, 378, 379, 319), (302, 364, 365, 303), (281, 335, 336, 282), (137, 42, 236, 331), (151, 152, 346, 345), (45, 138, 332, 239), (152, 153, 347, 346), (138, 46, 240, 332), (154, 155, 349, 348), (46, 139, 333, 240), (155, 156, 350, 349), (142, 47, 241, 336), (156, 157, 351, 350), (48, 143, 337, 242), (159, 160, 354, 353), (144, 49, 243, 338), (160, 161, 355, 354), (49, 145, 339, 243), (162, 163, 357, 356), (146, 50, 244, 340), (163, 164, 358, 357), (51, 147, 341, 245), (164, 165, 359, 358), (153, 52, 246, 347), (165, 166, 360, 359), (52, 154, 348, 246), (166, 167, 361, 360), (157, 53, 247, 351), (170, 171, 365, 364), (53, 158, 352, 247), (173, 174, 368, 367), (158, 54, 248, 352), (174, 175, 369, 368), (54, 159, 353, 248), (176, 177, 371, 370), (161, 55, 249, 355), (177, 178, 372, 371), (55, 162, 356, 249), (178, 179, 373, 372), (167, 56, 250, 361), (179, 180, 374, 373), (56, 168, 362, 250), (180, 181, 375, 374), (168, 57, 251, 362), (181, 182, 376, 375), (1, 0, 194, 195), (57, 169, 363, 251), (184, 185, 379, 378), (3, 2, 196, 197), (169, 58, 252, 363), (187, 188, 382, 381), (9, 8, 202, 203), (58, 170, 364, 252), (188, 189, 383, 382), (11, 10, 204, 205), (171, 59, 253, 365), (192, 193, 387, 386), (13, 12, 206, 207), (61, 172, 366, 255), (14, 13, 207, 208), (172, 62, 256, 366), (16, 15, 209, 210), (65, 173, 367, 259), (17, 16, 210, 211), (175, 66, 260, 369), (19, 18, 212, 213), (66, 176, 370, 260), (20, 19, 213, 214), (182, 67, 261, 376), (25, 24, 218, 219), (67, 183, 377, 261), (28, 27, 221, 222), (183, 68, 262, 377), (33, 32, 226, 227), (70, 184, 378, 264), (37, 36, 230, 231), (185, 71, 265, 379), (38, 37, 231, 232), (71, 186, 380, 265), (40, 39, 233, 234), (186, 72, 266, 380), (42, 43, 237, 236), (74, 187, 381, 268), (43, 44, 238, 237), (189, 75, 269, 383), (44, 45, 239, 238), (75, 190, 384, 269), (47, 48, 242, 241), (190, 76, 270, 384), (50, 51, 245, 244), (77, 191, 385, 271), (59, 60, 254, 253), (191, 78, 272, 385), (60, 61, 255, 254), (78, 192, 386, 272), (62, 63, 257, 256), (63, 64, 258, 257), (64, 65, 259, 258), (68, 69, 263, 262), (69, 70, 264, 263), (72, 73, 267, 266), (73, 74, 268, 267), (76, 77, 271, 270), (193, 40, 234, 387), (0, 80, 274, 194), (81, 1, 195, 275), (2, 86, 280, 196), (87, 3, 197, 281), (4, 88, 282, 198), (89, 4, 198, 283), (5, 90, 284, 199), (91, 5, 199, 285), (6, 91, 285, 200), (80, 79, 273, 274), (79, 41, 235, 273), (92, 6, 200, 286), (82, 81, 275, 276), (7, 93, 287, 201), (83, 82, 276, 277), (94, 7, 201, 288), (84, 83, 277, 278), (8, 96, 290, 202), (85, 84, 278, 279), (97, 9, 203, 291), (86, 85, 279, 280), (10, 97, 291, 204), (88, 87, 281, 282), (98, 11, 205, 292), (90, 89, 283, 284), (12, 98, 292, 206), (93, 92, 286, 287), (99, 14, 208, 293), (95, 94, 288, 289), (15, 101, 295, 209), (96, 95, 289, 290), (102, 17, 211, 296), (100, 99, 293, 294), (18, 102, 296, 212), (101, 100, 294, 295), (103, 20, 214, 297), (106, 105, 299, 300), (21, 103, 297, 215), (107, 106, 300, 301), (104, 21, 215, 298), (109, 108, 302, 303), (22, 104, 298, 216), (110, 109, 303, 304), (105, 22, 216, 299), (111, 110, 304, 305), (23, 107, 301, 217), (114, 113, 307, 308), (108, 23, 217, 302), (115, 114, 308, 309), (24, 111, 305, 218), (118, 117, 311, 312), (112, 25, 219, 306), (119, 118, 312, 313), (26, 112, 306, 220), (121, 120, 314, 315), (113, 26, 220, 307), (123, 122, 316, 317), (27, 115, 309, 221), (125, 124, 318, 319), (116, 28, 222, 310), (126, 125, 319, 320), (29, 116, 310, 223), (128, 127, 321, 322), (117, 29, 223, 311), (129, 128, 322, 323), (30, 119, 313, 224), (132, 131, 325, 326), (120, 30, 224, 314), (133, 132, 326, 327), (31, 121, 315, 225), (134, 133, 327, 328), (122, 31, 225, 316), (135, 136, 330, 329), (32, 123, 317, 226), (136, 137, 331, 330), (124, 33, 227, 318), (139, 140, 334, 333), (34, 126, 320, 228), (140, 141, 335, 334), (127, 34, 228, 321), (141, 142, 336, 335), (35, 129, 323, 229), (143, 144, 338, 337), (130, 35, 229, 324), (145, 146, 340, 339), (36, 130, 324, 230), (147, 148, 342, 341), (131, 38, 232, 325), (148, 149, 343, 342), (39, 134, 328, 233), (149, 150, 344, 343), (41, 135, 329, 235), (150, 151, 345, 344)])
me_mesh.update()
me_cube_001 = bpy.data.meshes.new('Cube.001')
me_cube_001.from_pydata([(-0.1538, 0.2216, 0.05254), (-0.1538, 0.2216, 0.0), (-0.1663, 0.2917, 0.05254), (-0.1629, 0.2935, 0.05254), (-0.1629, 0.2935, 0.0), (-0.1663, 0.2917, 0.0), (-0.1398, 0.2691, 0.05254), (-0.1097, 0.2362, 0.05254), (-0.1097, 0.2362, 0.0), (-0.1398, 0.2691, 0.0), (-0.09259, 0.2152, 0.05254), (-0.09425, 0.2117, 0.05254), (-0.09425, 0.2117, 0.0), (-0.09259, 0.2152, 0.0), (-0.1394, 0.2107, 0.05254), (-0.1475, 0.2145, 0.05254), (-0.1475, 0.2145, 0.0), (-0.1394, 0.2107, 0.0)], [], [(3, 4, 9, 6), (1, 16, 17, 12, 13, 8, 9, 4, 5), (11, 12, 17, 14), (0, 1, 5, 2), (4, 3, 2, 5), (6, 9, 8, 7), (7, 8, 13, 10), (12, 11, 10, 13), (10, 11, 14, 15, 0, 2, 3, 6, 7), (14, 17, 16, 15), (1, 0, 15, 16)])
_uv = me_cube_001.uv_layers.new(name='UVMap')
_uv.uv.foreach_set('vector', [0.5066, 0.896, 0.4934, 0.896, 0.4934, 0.893, 0.5066, 0.893, 0.7692, 0.5973, 0.7684, 0.5982, 0.7674, 0.5987, 0.7618, 0.5985, 0.7616, 0.5981, 0.7637, 0.5955, 0.7675, 0.5914, 0.7704, 0.5883, 0.7708, 0.5885, 0.5066, 0.3629, 0.4934, 0.3629, 0.4934, 0.3575, 0.5066, 0.3575, 0.5066, 0.5968, 0.4934, 0.5968, 0.4934, 0.5885, 0.5066, 0.5885, 0.4934, 0.5881, 0.5066, 0.5881, 0.5066, 0.5888, 0.4934, 0.5888, 0.5066, 0.1562, 0.4934, 0.1562, 0.4934, 0.1542, 0.5066, 0.1542, 0.5066, 0.1542, 0.4934, 0.1542, 0.4934, 0.1517, 0.5066, 0.1517, 0.4934, 0.3629, 0.5066, 0.3629, 0.5066, 0.3634, 0.4934, 0.3634, 0.2384, 0.5981, 0.2382, 0.5985, 0.2326, 0.5987, 0.2316, 0.5982, 0.2308, 0.5973, 0.2292, 0.5885, 0.2296, 0.5883, 0.2325, 0.5914, 0.2363, 0.5955, 0.5066, 0.598, 0.4934, 0.598, 0.4934, 0.5976, 0.5066, 0.5976, 0.4934, 0.597, 0.5066, 0.597, 0.5066, 0.5977, 0.4934, 0.5977])
me_cube_001.update()
me_cube_002 = bpy.data.meshes.new('Cube.002')
me_cube_002.from_pydata([(-0.2189, 0.2718, 0.05254), (-0.2189, 0.2718, 3.725e-09), (-0.09451, 0.1311, 0.05254), (-0.1004, 0.1165, 0.05254), (-0.1004, 0.1165, 3.725e-09), (-0.09451, 0.1311, 3.725e-09), (-0.2135, 0.1842, 0.05254), (-0.2277, 0.1964, 0.05254), (-0.2277, 0.1964, 3.725e-09), (-0.2135, 0.1842, 3.725e-09), (-0.2403, 0.2838, 0.05254), (-0.236, 0.2873, 0.05254), (-0.236, 0.2873, 3.725e-09), (-0.2403, 0.2838, 3.725e-09), (-0.2277, 0.2853, 0.05254), (-0.2228, 0.2812, 0.05254), (-0.2228, 0.2812, 3.725e-09), (-0.2277, 0.2853, 3.725e-09), (-0.2366, 0.2135, 0.05254), (-0.2386, 0.2213, 0.05254), (-0.2386, 0.2213, 3.725e-09), (-0.2366, 0.2135, 3.725e-09), (-0.1904, 0.2101, 0.05254), (-0.1774, 0.1946, 0.05254), (-0.1774, 0.1946, 3.725e-09), (-0.1904, 0.2101, 3.725e-09)], [], [(19, 20, 13, 10), (3, 4, 9, 6), (23, 24, 5, 2), (20, 21, 8, 9, 4, 5, 24, 25, 1, 16, 17, 12, 13), (4, 3, 2, 5), (15, 16, 1, 0), (6, 9, 8, 7), (0, 1, 25, 22), (10, 13, 12, 11), (16, 15, 14, 17), (17, 14, 11, 12), (20, 19, 18, 21), (21, 18, 7, 8), (24, 23, 22, 25), (2, 3, 6, 7, 18, 19, 10, 11, 14, 15, 0, 22, 23)])
_uv = me_cube_002.uv_layers.new(name='UVMap')
_uv.uv.foreach_set('vector', [0.5066, 0.5951, 0.4934, 0.5951, 0.4934, 0.5879, 0.5066, 0.5879, 0.5066, 0.3619, 0.4934, 0.3619, 0.4934, 0.3489, 0.5066, 0.3489, 0.5066, 0.1552, 0.4934, 0.1552, 0.4934, 0.1457, 0.5066, 0.1457, 0.7798, 0.5973, 0.7796, 0.5983, 0.7785, 0.6004, 0.7767, 0.602, 0.7625, 0.6104, 0.7618, 0.6086, 0.7722, 0.6007, 0.7738, 0.5987, 0.7774, 0.591, 0.7778, 0.5899, 0.7785, 0.5893, 0.7795, 0.5891, 0.78, 0.5895, 0.4934, 0.3506, 0.5066, 0.3506, 0.5066, 0.3528, 0.4934, 0.3528, 0.5066, 0.8985, 0.4934, 0.8985, 0.4934, 0.8981, 0.5066, 0.8981, 0.5066, 0.5957, 0.4934, 0.5957, 0.4934, 0.5949, 0.5066, 0.5949, 0.5066, 0.1589, 0.4934, 0.1589, 0.4934, 0.1558, 0.5066, 0.1558, 0.5066, 0.5879, 0.4934, 0.5879, 0.4934, 0.5873, 0.5066, 0.5873, 0.4934, 0.599, 0.5066, 0.599, 0.5066, 0.5995, 0.4934, 0.5995, 0.4934, 0.5995, 0.5066, 0.5995, 0.5066, 0.6008, 0.4934, 0.6008, 0.4934, 0.5951, 0.5066, 0.5951, 0.5066, 0.5933, 0.4934, 0.5933, 0.4934, 0.5933, 0.5066, 0.5933, 0.5066, 0.5947, 0.4934, 0.5947, 0.4934, 0.1549, 0.5066, 0.1549, 0.5066, 0.1558, 0.4934, 0.1558, 0.2382, 0.6086, 0.2375, 0.6104, 0.2233, 0.602, 0.2215, 0.6004, 0.2204, 0.5983, 0.2202, 0.5973, 0.22, 0.5895, 0.2205, 0.5891, 0.2215, 0.5893, 0.2222, 0.5899, 0.2226, 0.591, 0.2262, 0.5987, 0.2278, 0.6007])
me_cube_002.update()

# ---- curves / text
cu_beziercurve = bpy.data.curves.new('BezierCurve', 'CURVE')
cu_beziercurve.dimensions = '3D'
_sp = cu_beziercurve.splines.new('BEZIER'); _sp.bezier_points.add(8)
_sp.bezier_points.foreach_set('co', [-0.2754, 0.3938, 0.0, -0.1813, 0.4908, 0.0, -0.2722, 0.6836, 0.0, -0.08168, 0.8599, 0.0, 0.02169, 0.7732, 0.0, 0.1721, 0.8401, 0.0, 0.2647, 0.6717, 0.0, 0.1924, 0.5003, 0.0, 0.2856, 0.3837, 0.0])
_sp.bezier_points.foreach_set('handle_left', [-0.307, 0.356, 0.0, -0.1827, 0.4835, 0.0, -0.2689, 0.59, 0.0, -0.1767, 0.8648, 0.0, -0.04565, 0.7872, 0.0, 0.06317, 0.848, 0.0, 0.2802, 0.7347, 0.0, 0.2454, 0.5893, 0.0, 0.2306, 0.4423, 0.0])
_sp.bezier_points.foreach_set('handle_right', [-0.2543, 0.4189, 0.0, -0.1797, 0.4991, 0.0, -0.2759, 0.7884, 0.0, 0.01523, 0.8549, 0.0, 0.07973, 0.7613, 0.0, 0.2416, 0.835, 0.0, 0.248, 0.604, 0.0, 0.1848, 0.4874, 0.0, 0.3333, 0.3329, 0.0])
for _p, _l, _r in zip(_sp.bezier_points, ['ALIGNED', 'ALIGNED', 'ALIGNED', 'ALIGNED', 'ALIGNED', 'ALIGNED', 'ALIGNED', 'ALIGNED', 'ALIGNED'], ['ALIGNED', 'ALIGNED', 'ALIGNED', 'ALIGNED', 'ALIGNED', 'ALIGNED', 'ALIGNED', 'ALIGNED', 'ALIGNED']): _p.handle_left_type = _l; _p.handle_right_type = _r
_sp.order_u = 0
_sp.order_v = 0
cu_beziercurve.use_path = True
cu_beziercurve.fill_mode = 'FULL'

# ---- objects
ob_empty = bpy.data.objects.new('Empty', None)
ob_bot = bpy.data.objects.new('Bot', me_plane)
ob_beziercurve = bpy.data.objects.new('BezierCurve', cu_beziercurve)
ob_toplayer1col = bpy.data.objects.new('TopLayer1Col', me_mesh)
ob_bumbtreils = bpy.data.objects.new('BumbTreils', me_cube_001)
ob_trailstoflipper = bpy.data.objects.new('TrailsToFlipper', me_cube_002)

# ---- transforms, parenting, visibility, modifiers, constraints
ob_empty.location = (0.0148, 0.4342, 0.0872)
ob_empty.rotation_euler = (3.142, 0.0, -1.556)
ob_empty.scale = (0.2503, 0.2105, 0.2104)
ob_empty.empty_display_type = 'IMAGE'
ob_empty.empty_display_size = 5.0
ob_empty.use_empty_image_alpha = True
ob_empty.color = (1.0, 1.0, 1.0, 0.25)
ob_bot.location = (0.0, 0.0, 0.0)
ob_beziercurve.location = (0.0, 0.0, 0.0)
ob_toplayer1col.location = (0.0, 0.0515, 0.0)
_m = ob_toplayer1col.modifiers.new('Auto Smooth', 'NODES')
_m.node_group = ng_auto_smooth
_gi = [s.identifier for s in ng_auto_smooth.interface.items_tree if s.item_type == 'SOCKET' and s.in_out == 'INPUT']
_m[_gi[1]] = 3.142  # Angle
ob_bumbtreils.location = (0.0, 0.0, 0.0)
_m = ob_bumbtreils.modifiers.new('Mirror', 'MIRROR')
ob_trailstoflipper.location = (0.0, 0.0, 0.0)
_m = ob_trailstoflipper.modifiers.new('Mirror', 'MIRROR')

# ---- collection membership
col_collection.objects.link(ob_empty)
col_collection.objects.link(ob_bot)
col_collection.objects.link(ob_beziercurve)
col_collection.objects.link(ob_toplayer1col)
col_collection.objects.link(ob_bumbtreils)
col_collection.objects.link(ob_trailstoflipper)

# ---- scene / render settings (as saved in the file)
scene.frame_start = 1; scene.frame_end = 250; scene.frame_set(1)
scene.render.engine = 'BLENDER_EEVEE_NEXT'
scene.cycles.sampling_pattern = 'TABULATED_SOBOL'
scene.cycles.use_light_tree = False
scene.view_settings.view_transform = 'Filmic'
bpy.context.view_layer.update()

# ---- added for rendering (the .blend has no active camera and no usable light): camera, sun
cam_auto = bpy.data.cameras.new('AutoCamera')
cam_auto.lens = 50.0
cam_auto.sensor_width = 36.0
cam_auto.clip_end = 1000.0
ob_auto_camera = bpy.data.objects.new('AutoCamera', cam_auto)
scene.collection.objects.link(ob_auto_camera)
ob_auto_camera.location = (3.78495, -3.91401, 3.02388)
ob_auto_camera.rotation_euler = (1.09748, -7.21219e-08, 0.694738)
scene.camera = ob_auto_camera
light_auto_sun = bpy.data.lights.new('AutoSun', 'SUN')
light_auto_sun.energy = 3.0
light_auto_sun.angle = 0.0523599
ob_auto_sun = bpy.data.objects.new('AutoSun', light_auto_sun)
scene.collection.objects.link(ob_auto_sun)
ob_auto_sun.rotation_euler = (0.872665, 0.174533, 0.523599)
bpy.context.view_layer.update()
